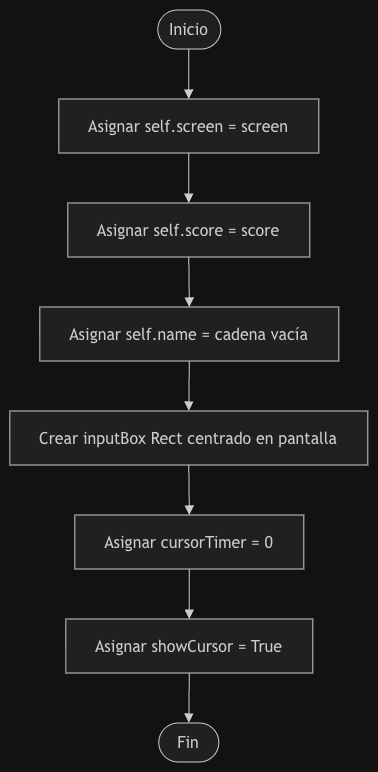

The diagram above was exported from draw.io. Its source (the exported page's mxGraphModel, read from the mxfile embedded in the PNG):
<mxGraphModel dx="1664" dy="931" grid="1" gridSize="10" guides="1" tooltips="1" connect="1" arrows="1" fold="1" page="1" pageScale="1" pageWidth="827" pageHeight="1169" math="0" shadow="0">
  <root>
    <mxCell id="0" />
    <mxCell id="1" parent="0" />
    <UserObject label="" mermaidData="{&#10;  &quot;data&quot;: &quot;flowchart TD\n    A([Inicio]) --&gt; B[Asignar self.screen = screen]\n    B --&gt; C[Asignar self.score = score]\n    C --&gt; D[Asignar self.name = cadena vacía]\n    D --&gt; E[Crear inputBox Rect centrado en pantalla]\n    E --&gt; F[Asignar cursorTimer = 0]\n    F --&gt; G[Asignar showCursor = True]\n    G --&gt; H([Fin])&quot;,&#10;  &quot;config&quot;: null&#10;}" id="CGB0me6d4Za_MHQ5Gf1a-77">
      <mxCell connectable="0" parent="1" style="group;transparentBounds=1;editIcon=1;lockedGroup=0;groupPadding=10;" vertex="1">
        <mxGeometry as="geometry" />
      </mxCell>
    </UserObject>
    <UserObject label="Inicio" mermaidId="n:A" mermaidBaseStyle="html=1;rounded=1;whiteSpace=wrap;arcSize=50;strokeWidth=1;fillColor=light-dark(#ECECFF,#1f2020);strokeColor=light-dark(#9370DB,#cccccc);fontColor=light-dark(#333333,#cccccc);fontFamily=Trebuchet MS,Verdana,Arial,sans-serif;fontSize=16;" mermaidBaseValue="Inicio" id="CGB0me6d4Za_MHQ5Gf1a-78">
      <mxCell parent="CGB0me6d4Za_MHQ5Gf1a-77" style="html=1;rounded=1;whiteSpace=wrap;arcSize=50;strokeWidth=1;fillColor=light-dark(#ECECFF,#1f2020);strokeColor=light-dark(#9370DB,#cccccc);fontColor=light-dark(#333333,#cccccc);fontFamily=Trebuchet MS,Verdana,Arial,sans-serif;fontSize=16;" vertex="1">
        <mxGeometry height="39" width="63" x="178" y="260" as="geometry" />
      </mxCell>
    </UserObject>
    <UserObject label="Asignar self.screen = screen" mermaidId="n:B" mermaidBaseStyle="html=1;whiteSpace=wrap;strokeWidth=1;fillColor=light-dark(#ECECFF,#1f2020);strokeColor=light-dark(#9370DB,#cccccc);fontColor=light-dark(#333333,#cccccc);fontFamily=Trebuchet MS,Verdana,Arial,sans-serif;fontSize=16;" mermaidBaseValue="Asignar self.screen = screen" id="CGB0me6d4Za_MHQ5Gf1a-79">
      <mxCell parent="CGB0me6d4Za_MHQ5Gf1a-77" style="html=1;whiteSpace=wrap;strokeWidth=1;fillColor=light-dark(#ECECFF,#1f2020);strokeColor=light-dark(#9370DB,#cccccc);fontColor=light-dark(#333333,#cccccc);fontFamily=Trebuchet MS,Verdana,Arial,sans-serif;fontSize=16;" vertex="1">
        <mxGeometry height="54" width="260" x="79" y="349" as="geometry" />
      </mxCell>
    </UserObject>
    <UserObject label="Asignar self.score = score" mermaidId="n:C" mermaidBaseStyle="html=1;whiteSpace=wrap;strokeWidth=1;fillColor=light-dark(#ECECFF,#1f2020);strokeColor=light-dark(#9370DB,#cccccc);fontColor=light-dark(#333333,#cccccc);fontFamily=Trebuchet MS,Verdana,Arial,sans-serif;fontSize=16;" mermaidBaseValue="Asignar self.score = score" id="CGB0me6d4Za_MHQ5Gf1a-80">
      <mxCell parent="CGB0me6d4Za_MHQ5Gf1a-77" style="html=1;whiteSpace=wrap;strokeWidth=1;fillColor=light-dark(#ECECFF,#1f2020);strokeColor=light-dark(#9370DB,#cccccc);fontColor=light-dark(#333333,#cccccc);fontFamily=Trebuchet MS,Verdana,Arial,sans-serif;fontSize=16;" vertex="1">
        <mxGeometry height="54" width="242" x="88" y="453" as="geometry" />
      </mxCell>
    </UserObject>
    <UserObject label="Asignar self.name = cadena vacía" mermaidId="n:D" mermaidBaseStyle="html=1;whiteSpace=wrap;strokeWidth=1;fillColor=light-dark(#ECECFF,#1f2020);strokeColor=light-dark(#9370DB,#cccccc);fontColor=light-dark(#333333,#cccccc);fontFamily=Trebuchet MS,Verdana,Arial,sans-serif;fontSize=16;" mermaidBaseValue="Asignar self.name = cadena vacía" id="CGB0me6d4Za_MHQ5Gf1a-81">
      <mxCell parent="CGB0me6d4Za_MHQ5Gf1a-77" style="html=1;whiteSpace=wrap;strokeWidth=1;fillColor=light-dark(#ECECFF,#1f2020);strokeColor=light-dark(#9370DB,#cccccc);fontColor=light-dark(#333333,#cccccc);fontFamily=Trebuchet MS,Verdana,Arial,sans-serif;fontSize=16;" vertex="1">
        <mxGeometry height="54" width="299" x="60" y="557" as="geometry" />
      </mxCell>
    </UserObject>
    <UserObject label="Crear inputBox Rect centrado en pantalla" mermaidId="n:E" mermaidBaseStyle="html=1;whiteSpace=wrap;strokeWidth=1;fillColor=light-dark(#ECECFF,#1f2020);strokeColor=light-dark(#9370DB,#cccccc);fontColor=light-dark(#333333,#cccccc);fontFamily=Trebuchet MS,Verdana,Arial,sans-serif;fontSize=16;" mermaidBaseValue="Crear inputBox Rect centrado en pantalla" id="CGB0me6d4Za_MHQ5Gf1a-82">
      <mxCell parent="CGB0me6d4Za_MHQ5Gf1a-77" style="html=1;whiteSpace=wrap;strokeWidth=1;fillColor=light-dark(#ECECFF,#1f2020);strokeColor=light-dark(#9370DB,#cccccc);fontColor=light-dark(#333333,#cccccc);fontFamily=Trebuchet MS,Verdana,Arial,sans-serif;fontSize=16;" vertex="1">
        <mxGeometry height="54" width="358" x="30" y="661" as="geometry" />
      </mxCell>
    </UserObject>
    <UserObject label="Asignar cursorTimer = 0" mermaidId="n:F" mermaidBaseStyle="html=1;whiteSpace=wrap;strokeWidth=1;fillColor=light-dark(#ECECFF,#1f2020);strokeColor=light-dark(#9370DB,#cccccc);fontColor=light-dark(#333333,#cccccc);fontFamily=Trebuchet MS,Verdana,Arial,sans-serif;fontSize=16;" mermaidBaseValue="Asignar cursorTimer = 0" id="CGB0me6d4Za_MHQ5Gf1a-83">
      <mxCell parent="CGB0me6d4Za_MHQ5Gf1a-77" style="html=1;whiteSpace=wrap;strokeWidth=1;fillColor=light-dark(#ECECFF,#1f2020);strokeColor=light-dark(#9370DB,#cccccc);fontColor=light-dark(#333333,#cccccc);fontFamily=Trebuchet MS,Verdana,Arial,sans-serif;fontSize=16;" vertex="1">
        <mxGeometry height="54" width="229" x="95" y="765" as="geometry" />
      </mxCell>
    </UserObject>
    <UserObject label="Asignar showCursor = True" mermaidId="n:G" mermaidBaseStyle="html=1;whiteSpace=wrap;strokeWidth=1;fillColor=light-dark(#ECECFF,#1f2020);strokeColor=light-dark(#9370DB,#cccccc);fontColor=light-dark(#333333,#cccccc);fontFamily=Trebuchet MS,Verdana,Arial,sans-serif;fontSize=16;" mermaidBaseValue="Asignar showCursor = True" id="CGB0me6d4Za_MHQ5Gf1a-84">
      <mxCell parent="CGB0me6d4Za_MHQ5Gf1a-77" style="html=1;whiteSpace=wrap;strokeWidth=1;fillColor=light-dark(#ECECFF,#1f2020);strokeColor=light-dark(#9370DB,#cccccc);fontColor=light-dark(#333333,#cccccc);fontFamily=Trebuchet MS,Verdana,Arial,sans-serif;fontSize=16;" vertex="1">
        <mxGeometry height="54" width="247" x="86" y="869" as="geometry" />
      </mxCell>
    </UserObject>
    <UserObject label="Fin" mermaidId="n:H" mermaidBaseStyle="html=1;rounded=1;whiteSpace=wrap;arcSize=50;strokeWidth=1;fillColor=light-dark(#ECECFF,#1f2020);strokeColor=light-dark(#9370DB,#cccccc);fontColor=light-dark(#333333,#cccccc);fontFamily=Trebuchet MS,Verdana,Arial,sans-serif;fontSize=16;" mermaidBaseValue="Fin" id="CGB0me6d4Za_MHQ5Gf1a-85">
      <mxCell parent="CGB0me6d4Za_MHQ5Gf1a-77" style="html=1;rounded=1;whiteSpace=wrap;arcSize=50;strokeWidth=1;fillColor=light-dark(#ECECFF,#1f2020);strokeColor=light-dark(#9370DB,#cccccc);fontColor=light-dark(#333333,#cccccc);fontFamily=Trebuchet MS,Verdana,Arial,sans-serif;fontSize=16;" vertex="1">
        <mxGeometry height="39" width="60" x="179" y="973" as="geometry" />
      </mxCell>
    </UserObject>
    <UserObject label="" mermaidId="e:A-&gt;B#0" mermaidBaseStyle="curved=1;startArrow=none;endArrow=block;endSize=7;strokeColor=light-dark(#333333,#cccccc);exitX=0.49;exitY=1;entryX=0.5;entryY=0;" mermaidBaseValue="" id="CGB0me6d4Za_MHQ5Gf1a-86">
      <mxCell edge="1" parent="CGB0me6d4Za_MHQ5Gf1a-77" source="CGB0me6d4Za_MHQ5Gf1a-78" style="curved=1;startArrow=none;endArrow=block;endSize=7;strokeColor=light-dark(#333333,#cccccc);exitX=0.49;exitY=1;entryX=0.5;entryY=0;rounded=0;" target="CGB0me6d4Za_MHQ5Gf1a-79">
        <mxGeometry relative="1" as="geometry">
          <Array as="points" />
        </mxGeometry>
      </mxCell>
    </UserObject>
    <UserObject label="" mermaidId="e:B-&gt;C#0" mermaidBaseStyle="curved=1;startArrow=none;endArrow=block;endSize=7;strokeColor=light-dark(#333333,#cccccc);exitX=0.5;exitY=1;entryX=0.5;entryY=0;" mermaidBaseValue="" id="CGB0me6d4Za_MHQ5Gf1a-87">
      <mxCell edge="1" parent="CGB0me6d4Za_MHQ5Gf1a-77" source="CGB0me6d4Za_MHQ5Gf1a-79" style="curved=1;startArrow=none;endArrow=block;endSize=7;strokeColor=light-dark(#333333,#cccccc);exitX=0.5;exitY=1;entryX=0.5;entryY=0;rounded=0;" target="CGB0me6d4Za_MHQ5Gf1a-80">
        <mxGeometry relative="1" as="geometry">
          <Array as="points" />
        </mxGeometry>
      </mxCell>
    </UserObject>
    <UserObject label="" mermaidId="e:C-&gt;D#0" mermaidBaseStyle="curved=1;startArrow=none;endArrow=block;endSize=7;strokeColor=light-dark(#333333,#cccccc);exitX=0.5;exitY=1;entryX=0.5;entryY=0;" mermaidBaseValue="" id="CGB0me6d4Za_MHQ5Gf1a-88">
      <mxCell edge="1" parent="CGB0me6d4Za_MHQ5Gf1a-77" source="CGB0me6d4Za_MHQ5Gf1a-80" style="curved=1;startArrow=none;endArrow=block;endSize=7;strokeColor=light-dark(#333333,#cccccc);exitX=0.5;exitY=1;entryX=0.5;entryY=0;rounded=0;" target="CGB0me6d4Za_MHQ5Gf1a-81">
        <mxGeometry relative="1" as="geometry">
          <Array as="points" />
        </mxGeometry>
      </mxCell>
    </UserObject>
    <UserObject label="" mermaidId="e:D-&gt;E#0" mermaidBaseStyle="curved=1;startArrow=none;endArrow=block;endSize=7;strokeColor=light-dark(#333333,#cccccc);exitX=0.5;exitY=1;entryX=0.5;entryY=0;" mermaidBaseValue="" id="CGB0me6d4Za_MHQ5Gf1a-89">
      <mxCell edge="1" parent="CGB0me6d4Za_MHQ5Gf1a-77" source="CGB0me6d4Za_MHQ5Gf1a-81" style="curved=1;startArrow=none;endArrow=block;endSize=7;strokeColor=light-dark(#333333,#cccccc);exitX=0.5;exitY=1;entryX=0.5;entryY=0;rounded=0;" target="CGB0me6d4Za_MHQ5Gf1a-82">
        <mxGeometry relative="1" as="geometry">
          <Array as="points" />
        </mxGeometry>
      </mxCell>
    </UserObject>
    <UserObject label="" mermaidId="e:E-&gt;F#0" mermaidBaseStyle="curved=1;startArrow=none;endArrow=block;endSize=7;strokeColor=light-dark(#333333,#cccccc);exitX=0.5;exitY=1;entryX=0.5;entryY=0;" mermaidBaseValue="" id="CGB0me6d4Za_MHQ5Gf1a-90">
      <mxCell edge="1" parent="CGB0me6d4Za_MHQ5Gf1a-77" source="CGB0me6d4Za_MHQ5Gf1a-82" style="curved=1;startArrow=none;endArrow=block;endSize=7;strokeColor=light-dark(#333333,#cccccc);exitX=0.5;exitY=1;entryX=0.5;entryY=0;rounded=0;" target="CGB0me6d4Za_MHQ5Gf1a-83">
        <mxGeometry relative="1" as="geometry">
          <Array as="points" />
        </mxGeometry>
      </mxCell>
    </UserObject>
    <UserObject label="" mermaidId="e:F-&gt;G#0" mermaidBaseStyle="curved=1;startArrow=none;endArrow=block;endSize=7;strokeColor=light-dark(#333333,#cccccc);exitX=0.5;exitY=1;entryX=0.5;entryY=0;" mermaidBaseValue="" id="CGB0me6d4Za_MHQ5Gf1a-91">
      <mxCell edge="1" parent="CGB0me6d4Za_MHQ5Gf1a-77" source="CGB0me6d4Za_MHQ5Gf1a-83" style="curved=1;startArrow=none;endArrow=block;endSize=7;strokeColor=light-dark(#333333,#cccccc);exitX=0.5;exitY=1;entryX=0.5;entryY=0;rounded=0;" target="CGB0me6d4Za_MHQ5Gf1a-84">
        <mxGeometry relative="1" as="geometry">
          <Array as="points" />
        </mxGeometry>
      </mxCell>
    </UserObject>
    <UserObject label="" mermaidId="e:G-&gt;H#0" mermaidBaseStyle="curved=1;startArrow=none;endArrow=block;endSize=7;strokeColor=light-dark(#333333,#cccccc);exitX=0.5;exitY=1;entryX=0.5;entryY=0;" mermaidBaseValue="" id="CGB0me6d4Za_MHQ5Gf1a-92">
      <mxCell edge="1" parent="CGB0me6d4Za_MHQ5Gf1a-77" source="CGB0me6d4Za_MHQ5Gf1a-84" style="curved=1;startArrow=none;endArrow=block;endSize=7;strokeColor=light-dark(#333333,#cccccc);exitX=0.5;exitY=1;entryX=0.5;entryY=0;rounded=0;" target="CGB0me6d4Za_MHQ5Gf1a-85">
        <mxGeometry relative="1" as="geometry">
          <Array as="points" />
        </mxGeometry>
      </mxCell>
    </UserObject>
  </root>
</mxGraphModel>